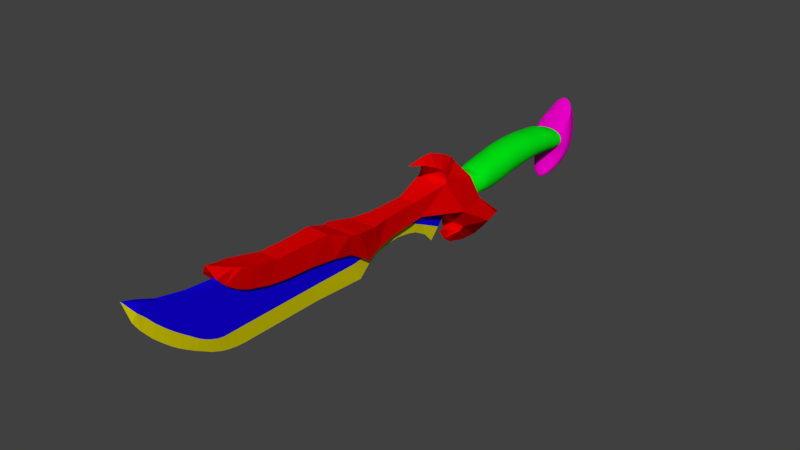 # Source: knife.blend  (saved by Blender 3.0.42; exported with 4.5.12 LTS)
import bpy
from mathutils import Matrix  # noqa: F401  (used for matrix-valued properties, if any)

bpy.ops.wm.read_factory_settings(use_empty=True)
scene = bpy.context.scene
scene.name = 'Scene'

# ---- collections
col_collection_1 = bpy.data.collections.new('Collection 1'); scene.collection.children.link(col_collection_1)

# ---- materials (node trees are filled in below, after node groups)
mat_lamina = bpy.data.materials.new('lamina')
mat_lamina.alpha_threshold = 0.0
mat_lamina.use_transparent_shadow = False
mat_lamina.diffuse_color = (0.006604, 0.0, 0.8, 1.0)
mat_lamina.roughness = 0.5
mat_fio = bpy.data.materials.new('fio')
mat_fio.alpha_threshold = 0.0
mat_fio.use_transparent_shadow = False
mat_fio.diffuse_color = (0.8, 0.7191, 0.0, 1.0)
mat_fio.roughness = 0.5
mat_cruzeta = bpy.data.materials.new('cruzeta')
mat_cruzeta.alpha_threshold = 0.0
mat_cruzeta.use_transparent_shadow = False
mat_cruzeta.diffuse_color = (0.8, 0.0, 0.0005775, 1.0)
mat_cruzeta.roughness = 0.5
mat_pomel = bpy.data.materials.new('pomel')
mat_pomel.alpha_threshold = 0.0
mat_pomel.use_transparent_shadow = False
mat_pomel.diffuse_color = (0.8, 0.0, 0.5487, 1.0)
mat_pomel.roughness = 0.5
mat_cabo = bpy.data.materials.new('cabo')
mat_cabo.alpha_threshold = 0.0
mat_cabo.use_transparent_shadow = False
mat_cabo.roughness = 0.5

# ---- material node trees
mat_cabo.use_nodes = True; mat_cabo.node_tree.nodes.clear()
_N = mat_cabo.node_tree.nodes; _L = mat_cabo.node_tree.links
n0 = _N.new('ShaderNodeOutputMaterial'); n0.name = 'Saída de material'; n0.location = (300, 300)
n1 = _N.new('ShaderNodeBsdfDiffuse'); n1.name = 'BSDF - Difuso'; n1.location = (10, 300)
n1.inputs[0].default_value = (0.0, 0.8, 0.007224, 1.0)
_L.new(n1.outputs[0], n0.inputs[0])
n0.is_active_output = True

# ---- world
world_world = bpy.data.worlds.new('World'); scene.world = world_world
world_world.color = (0.05088, 0.05088, 0.05088)
world_world.use_sun_shadow = False
world_world.sun_shadow_jitter_overblur = 0.0
world_world.cycles.sampling_method = 'MANUAL'

# ---- meshes
me_cubo_002 = bpy.data.meshes.new('Cubo.002')
me_cubo_002.from_pydata([(0.0, -0.3044, 0.1003), (-0.03461, -0.2724, 0.7501), (-0.03461, 0.1608, 0.4959), (0.03461, -0.2724, 0.7501), (0.0, 0.2908, 0.06872), (0.03461, 0.1608, 0.4959), (-0.03461, 0.6919, 0.4977), (0.0, 0.69, 0.2792), (0.03461, 0.6919, 0.4977), (-0.03461, 0.6919, 0.4977), (0.0, 0.69, 0.2792), (0.03461, 0.6919, 0.4977), (-0.03461, 1.595, 0.363), (0.0, 1.377, 0.04279), (0.03461, 1.595, 0.363), (-0.03461, 1.121, 0.4593), (0.0, 1.273, 0.1536), (0.03461, 1.121, 0.4593), (-0.03461, -0.3044, 0.3003), (-0.03461, 0.1608, 0.2959), (0.03461, 0.1608, 0.2959), (0.03461, -0.3044, 0.3003), (-0.009673, 0.6789, 0.3823), (0.009673, 0.6789, 0.3823), (-0.009673, 0.6789, 0.3823), (0.009673, 0.6789, 0.3823), (-0.03461, 1.443, 0.1878), (0.03461, 1.443, 0.1878), (0.03461, 1.197, 0.3064), (-0.03461, 1.197, 0.3064), (0.0, 1.007, 0.2707), (0.03461, 0.9499, 0.535), (-0.03461, 0.9499, 0.535), (-0.02214, 0.9814, 0.4009), (0.02214, 0.9814, 0.4009), (0.02958, 0.4062, 0.4448), (-0.02958, 0.4062, 0.4448), (0.0, 0.4167, 0.1809), (0.01892, 0.4006, 0.3101), (-0.01892, 0.4006, 0.3101), (0.03218, 0.5538, 0.4721), (0.01414, 0.5444, 0.3474), (-0.01414, 0.5444, 0.3474), (-0.03218, 0.5538, 0.4721), (0.0, 0.5486, 0.2555), (0.0, 0.8395, 0.2938), (0.03461, 0.8134, 0.5153), (-0.03461, 0.8134, 0.5153), (-0.01555, 0.8214, 0.391), (0.01555, 0.8214, 0.391), (-0.03461, 1.026, 0.5012), (-0.02771, 1.078, 0.3587), (0.02771, 1.078, 0.3587), (0.0, 1.12, 0.2391), (0.03461, 1.026, 0.5012), (-0.03461, -1.596, 0.3388), (-0.03461, -1.768, 0.8637), (0.03461, -1.596, 0.3388), (0.0, -1.581, 0.1921), (0.03461, -1.768, 0.8637), (0.0, -2.401, 1.061), (0.0, -2.145, 0.6014), (-0.03461, -2.135, 0.7543), (-0.03461, -2.058, 0.9209), (0.03461, -2.058, 0.9209), (0.03461, -2.135, 0.7543), (-0.03461, -1.957, 0.901), (0.03461, -1.951, 0.5851), (0.0, -1.971, 0.4417), (-0.03461, -1.951, 0.5851), (0.03461, -1.957, 0.901), (-0.03461, -1.867, 0.8832), (0.03461, -1.79, 0.461), (0.0, -1.824, 0.3367), (-0.03461, -1.79, 0.461), (0.03461, -1.867, 0.8832), (0.03461, -1.461, 0.3003), (0.0, -1.466, 0.1432), (0.03461, -1.625, 0.8528), (-0.03461, -1.461, 0.3003), (-0.03461, -1.625, 0.8528), (0.0, -1.301, 0.1065), (-0.03461, -1.453, 0.8397), (0.03461, -1.314, 0.3003), (0.03461, -1.453, 0.8397), (-0.03461, -1.314, 0.3003), (0.0, -1.211, 0.1003), (-0.03461, -1.332, 0.8306), (0.03461, -1.211, 0.3003), (0.03461, -1.332, 0.8306), (-0.03461, -1.211, 0.3003), (0.0, -2.255, 0.7313), (-0.03461, -2.212, 0.8427), (0.03461, -2.159, 0.962), (-0.03461, -2.159, 0.962), (0.03461, -2.212, 0.8427), (0.0, -2.321, 0.8325), (-0.03461, -2.291, 0.9205), (0.03461, -2.242, 0.9961), (-0.03461, -2.242, 0.9961), (0.03461, -2.291, 0.9205), (0.0, -2.053, 0.5142), (-0.03461, -2.04, 0.6624), (0.03461, -2.007, 0.9108), (-0.03461, -2.007, 0.9108), (0.03461, -2.04, 0.6624), (-0.03461, -1.83, 0.8759), (0.03461, -1.717, 0.4049), (0.0, -1.733, 0.2788), (-0.03461, -1.717, 0.4049), (0.03461, -1.83, 0.8759), (0.03461, -1.528, 0.3127), (0.03461, -1.697, 0.8583), (-0.03461, -1.528, 0.3127), (0.0, -1.515, 0.1635), (-0.03461, -1.697, 0.8583), (0.03461, -1.396, 0.3003), (0.03461, -1.549, 0.8471), (-0.03461, -1.396, 0.3003), (0.0, -1.395, 0.1244), (-0.03461, -1.549, 0.8471), (0.0, -1.899, 0.3869), (-0.03461, -1.878, 0.5276), (0.03461, -1.91, 0.8917), (-0.03461, -1.91, 0.8917), (0.03461, -1.878, 0.5276), (-0.03461, -1.796, 0.8693), (0.03461, -1.648, 0.3633), (0.0, -1.634, 0.2237), (-0.03461, -1.648, 0.3633), (0.03461, -1.796, 0.8693)], [], [(18, 1, 2, 19), (43, 40, 8, 6), (20, 5, 3, 21), (111, 112, 59, 57), (5, 2, 1, 3), (6, 8, 11, 9), (42, 43, 6, 22), (41, 44, 7, 23), (29, 15, 12, 26), (22, 6, 9, 24), (23, 7, 10, 25), (26, 12, 14, 27), (28, 16, 13, 27), (15, 17, 14, 12), (50, 54, 17, 15), (52, 53, 16, 28), (51, 50, 15, 29), (53, 51, 29, 16), (54, 52, 28, 17), (17, 28, 27, 14), (13, 26, 27), (8, 23, 25, 11), (7, 22, 24, 10), (16, 29, 26, 13), (40, 41, 23, 8), (44, 42, 22, 7), (114, 111, 57, 58), (4, 20, 21, 0), (0, 18, 19, 4), (46, 49, 34, 31), (45, 48, 33, 30), (48, 47, 32, 33), (49, 45, 30, 34), (47, 46, 31, 32), (4, 19, 39, 37), (5, 20, 38, 35), (20, 4, 37, 38), (19, 2, 36, 39), (2, 5, 35, 36), (37, 39, 42, 44), (35, 38, 41, 40), (38, 37, 44, 41), (39, 36, 43, 42), (36, 35, 40, 43), (9, 11, 46, 47), (25, 10, 45, 49), (24, 9, 47, 48), (10, 24, 48, 45), (11, 25, 49, 46), (31, 34, 52, 54), (30, 33, 51, 53), (33, 32, 50, 51), (34, 30, 53, 52), (32, 31, 54, 50), (99, 97, 60), (115, 113, 55, 56), (113, 114, 58, 55), (112, 115, 56, 59), (100, 98, 60), (98, 99, 60), (96, 100, 60), (97, 96, 60), (102, 101, 61, 62), (101, 105, 65, 61), (103, 104, 63, 64), (105, 103, 64, 65), (104, 102, 62, 63), (124, 122, 69, 66), (125, 123, 70, 67), (123, 124, 66, 70), (121, 125, 67, 68), (122, 121, 68, 69), (109, 108, 73, 74), (108, 107, 72, 73), (110, 106, 71, 75), (107, 110, 75, 72), (106, 109, 74, 71), (117, 120, 80, 78), (118, 119, 77, 79), (120, 118, 79, 80), (119, 116, 76, 77), (116, 117, 78, 76), (88, 89, 84, 83), (86, 88, 83, 81), (87, 90, 85, 82), (90, 86, 81, 85), (89, 87, 82, 84), (3, 1, 87, 89), (18, 0, 86, 90), (1, 18, 90, 87), (0, 21, 88, 86), (21, 3, 89, 88), (62, 61, 91, 92), (61, 65, 95, 91), (64, 63, 94, 93), (65, 64, 93, 95), (63, 62, 92, 94), (92, 91, 96, 97), (91, 95, 100, 96), (93, 94, 99, 98), (95, 93, 98, 100), (94, 92, 97, 99), (66, 69, 102, 104), (67, 70, 103, 105), (70, 66, 104, 103), (68, 67, 105, 101), (69, 68, 101, 102), (126, 129, 109, 106), (127, 130, 110, 107), (130, 126, 106, 110), (128, 127, 107, 108), (129, 128, 108, 109), (78, 80, 115, 112), (79, 77, 114, 113), (80, 79, 113, 115), (77, 76, 111, 114), (76, 78, 112, 111), (83, 84, 117, 116), (81, 83, 116, 119), (82, 85, 118, 120), (85, 81, 119, 118), (84, 82, 120, 117), (74, 73, 121, 122), (73, 72, 125, 121), (75, 71, 124, 123), (72, 75, 123, 125), (71, 74, 122, 124), (55, 58, 128, 129), (58, 57, 127, 128), (59, 56, 126, 130), (57, 59, 130, 127), (56, 55, 129, 126)])
me_cubo_002.polygons.foreach_set('material_index', [0, 0, 0, 0, 0, 0, 0, 1, 0, 0, 1, 0, 1, 0, 0, 1, 0, 1, 0, 0, 1, 0, 1, 1, 0, 1, 1, 1, 1, 0, 1, 0, 1, 0, 1, 0, 1, 0, 0, 1, 0, 1, 0, 0, 0, 1, 0, 1, 0, 0, 1, 0, 1, 0, 0, 0, 1, 0, 0, 0, 1, 1, 1, 1, 0, 0, 0, 0, 0, 0, 1, 1, 1, 1, 0, 0, 0, 0, 1, 0, 1, 0, 0, 1, 0, 1, 0, 0, 1, 0, 1, 0, 1, 1, 0, 0, 0, 1, 1, 0, 0, 0, 0, 0, 0, 1, 1, 0, 0, 0, 1, 1, 0, 1, 0, 1, 0, 0, 1, 0, 1, 0, 1, 1, 0, 0, 0, 1, 1, 0, 0, 0])
me_cubo_002.materials.append(mat_lamina)
me_cubo_002.materials.append(mat_fio)
me_cubo_002.use_remesh_preserve_volume = False
me_cubo_002.use_remesh_preserve_attributes = False
me_cubo_002.use_mirror_vertex_groups = False
me_cubo_002.update()
me_cubo_001 = bpy.data.meshes.new('Cubo.001')
me_cubo_001.from_pydata([(-0.24, 0.0191, -0.1406), (-0.1733, -0.1983, 0.2304), (-0.1568, 0.4093, -0.1515), (-0.1212, 0.2785, 0.1323), (-3.725e-09, -0.5798, 0.5009), (-0.1122, -0.2863, 0.4143), (0.0, -0.2339, 0.5253), (0.0, 0.1081, 0.3731), (-0.1562, -0.1904, 0.3251), (0.0, 0.1741, 0.2938), (-0.1671, -0.1836, 0.2686), (-0.1365, -0.225, 0.3764), (0.0, -0.04957, 0.4559), (-0.07004, -0.3853, 0.4589), (0.0, -0.3511, 0.5312), (0.0, 0.3377, -0.6623), (0.0, 0.722, -0.6459), (-0.1408, 0.1502, -0.3912), (-0.2005, 0.6491, -0.4052), (0.0, -0.07915, -0.396), (-1.863e-09, 0.9776, -0.5645), (-0.05291, 0.07529, -0.4535), (0.0, -0.002387, -0.5134), (-0.1148, 0.1303, -0.4457), (0.0, 0.1062, -0.5976), (-0.1917, 0.2458, -0.1469), (-0.143, 0.07874, 0.1734), (-0.04699, -0.2558, 0.4788), (-0.06544, -0.01698, 0.353), (-0.07, 0.02423, 0.2832), (-0.05718, -0.1231, 0.4226), (-0.02934, -0.3654, 0.501), (0.0, 0.5419, -0.6769), (-0.2451, 0.4401, -0.3993), (-7.451e-09, -3.153, 0.517), (-0.08575, -0.4679, -0.05965), (-0.09728, -0.59, 0.1486), (-0.08575, -0.8926, -0.08772), (-0.1102, -1.031, 0.1482), (-0.08575, -1.259, -0.2129), (-0.1957, -1.505, 0.206), (-0.08575, -1.733, -0.0006052), (-0.1265, -1.845, 0.3101), (-0.08575, -2.038, 0.04154), (-0.1062, -2.159, 0.3108), (-0.08575, -2.326, 0.05881), (-0.1088, -2.452, 0.3135), (-0.08575, -2.55, 0.09132), (-0.1233, -2.716, 0.3729), (-0.08575, -3.113, 0.3938), (-0.06414, -2.973, 0.446), (-0.0891, -2.916, 0.4276), (-0.08575, -3.03, 0.3047), (-0.1133, -2.852, 0.4102), (-0.08575, -2.907, 0.2161), (-0.117, -2.8, 0.396), (-0.08575, -2.779, 0.1563), (-0.1684, -1.6, 0.2169), (-0.08575, -1.502, -0.05204), (-0.1515, -1.255, 0.1565), (-0.08575, -1.131, -0.1511), (0.0, 0.0191, -0.1406), (0.0, -0.1983, 0.2304), (0.0, -0.2863, 0.4143), (0.0, -0.1904, 0.3251), (0.0, -0.1836, 0.2686), (0.0, -0.225, 0.3764), (0.0, -0.3853, 0.4589), (0.0, 0.1502, -0.3912), (0.0, 0.07529, -0.4535), (0.0, 0.1303, -0.4457), (-7.451e-09, -0.59, 0.1486), (-1.49e-08, -0.4679, 0.01087), (-7.451e-09, -1.031, 0.1482), (-1.49e-08, -0.8926, -0.0172), (0.0, -1.505, 0.206), (0.0, -1.259, -0.1424), (0.0, -1.845, 0.3101), (0.009562, -1.733, 0.06293), (0.0, -2.159, 0.3108), (0.009562, -2.038, 0.1051), (0.0, -2.452, 0.3135), (0.009562, -2.326, 0.1224), (-7.451e-09, -2.716, 0.3729), (0.009562, -2.55, 0.1549), (-1.49e-08, -2.973, 0.446), (0.009562, -3.113, 0.4573), (0.009562, -3.03, 0.3683), (-1.49e-08, -2.916, 0.4276), (-1.49e-08, -2.852, 0.4102), (0.009562, -2.907, 0.2797), (0.009562, -2.779, 0.2199), (-1.49e-08, -2.8, 0.396), (0.0, -1.502, -0.05204), (-1.49e-08, -1.6, 0.2169), (-1.49e-08, -1.131, -0.08062), (0.0, -1.255, 0.1565), (-0.01507, -3.044, 0.4613), (-8.52e-10, 0.3884, -0.1028), (-1.357e-09, 0.6133, -0.3336)], [(87, 97)], [(25, 26, 3, 2), (50, 49, 34), (21, 22, 19), (14, 31, 13, 4), (30, 11, 5, 27), (29, 10, 8, 28), (26, 1, 10, 29), (28, 8, 11, 30), (27, 5, 13, 31), (33, 18, 16, 32), (25, 2, 18, 33), (61, 0, 17, 68), (16, 18, 20), (70, 23, 21, 69), (23, 24, 22, 21), (17, 15, 24, 23), (68, 17, 23, 70), (0, 25, 33, 17), (17, 33, 32, 15), (6, 27, 31, 14), (7, 28, 30, 12), (3, 26, 29, 9), (9, 29, 28, 7), (12, 30, 27, 6), (0, 1, 26, 25), (85, 50, 34), (62, 1, 36, 71), (1, 0, 35, 36), (71, 36, 38, 73), (36, 35, 37, 38), (96, 59, 40, 75), (59, 60, 39, 40), (94, 57, 42, 77), (57, 58, 41, 42), (77, 42, 44, 79), (42, 41, 43, 44), (79, 44, 46, 81), (44, 43, 45, 46), (81, 46, 48, 83), (46, 45, 47, 48), (88, 51, 50, 85), (51, 52, 49, 50), (53, 54, 52, 51), (89, 53, 51, 88), (92, 55, 53, 89), (55, 56, 54, 53), (48, 47, 56, 55), (83, 48, 55, 92), (40, 39, 58, 57), (75, 40, 57, 94), (38, 37, 60, 59), (73, 38, 59, 96), (37, 74, 95, 60), (39, 76, 93, 58), (47, 84, 91, 56), (56, 91, 90, 54), (54, 90, 87, 52), (52, 87, 86, 49), (45, 82, 84, 47), (43, 80, 82, 45), (41, 78, 80, 43), (58, 93, 78, 41), (60, 95, 76, 39), (35, 72, 74, 37), (0, 61, 72, 35), (49, 86, 34), (5, 63, 67, 13), (8, 64, 66, 11), (1, 62, 65, 10), (10, 65, 64, 8), (11, 66, 63, 5), (3, 9, 98, 99, 20, 18, 2), (13, 67, 4), (21, 19, 69)])
_uv = me_cubo_001.uv_layers.new(name='Mapa UV')
_uv.uv.foreach_set('vector', [0.1788, 0.7382, 0.08802, 0.6527, 0.08298, 0.7229, 0.1651, 0.793, 0.6211, 0.7498, 0.5957, 0.7947, 0.6356, 0.815, 0.2967, 0.7102, 0.3239, 0.69, 0.2921, 0.6535, 0.8285, 0.6551, 0.8235, 0.6653, 0.8167, 0.6793, 0.7495, 0.6551, 0.02407, 0.5622, 0.04897, 0.5327, 0.04211, 0.5087, 0.01782, 0.5128, 0.0566, 0.6242, 0.08093, 0.5565, 0.06277, 0.549, 0.03725, 0.604, 0.08802, 0.6527, 0.095, 0.5552, 0.08093, 0.5565, 0.0566, 0.6242, 0.03725, 0.604, 0.06277, 0.549, 0.04897, 0.5327, 0.02407, 0.5622, 0.01782, 0.5128, 0.04211, 0.5087, 0.03653, 0.4717, 0.0207, 0.4743, 0.4317, 0.4742, 0.4812, 0.4217, 0.4401, 0.3451, 0.3886, 0.3817, 0.1788, 0.7382, 0.1651, 0.793, 0.2269, 0.8964, 0.2446, 0.8264, 0.7495, 0.5245, 0.7495, 0.4416, 0.836, 0.4759, 0.836, 0.5245, 0.4401, 0.3451, 0.4812, 0.4217, 0.5223, 0.3025, 0.7842, 0.7219, 0.819, 0.7029, 0.8094, 0.7298, 0.7934, 0.7386, 0.289, 0.7278, 0.3417, 0.734, 0.3239, 0.69, 0.2967, 0.7102, 0.269, 0.7293, 0.3416, 0.817, 0.3417, 0.734, 0.289, 0.7278, 0.836, 0.5245, 0.836, 0.4759, 0.8549, 0.4848, 0.8549, 0.5245, 0.198, 0.6622, 0.1788, 0.7382, 0.2446, 0.8264, 0.269, 0.7293, 0.269, 0.7293, 0.2446, 0.8264, 0.3273, 0.8862, 0.3416, 0.817, 0.0003056, 0.5158, 0.01782, 0.5128, 0.0207, 0.4743, 0.009295, 0.4762, 0.01886, 0.6437, 0.03725, 0.604, 0.02407, 0.5622, 0.006113, 0.5835, 0.08298, 0.7229, 0.08802, 0.6527, 0.0566, 0.6242, 0.03906, 0.6731, 0.03906, 0.6731, 0.0566, 0.6242, 0.03725, 0.604, 0.01886, 0.6437, 0.006113, 0.5835, 0.02407, 0.5622, 0.01782, 0.5128, 0.0003056, 0.5158, 0.198, 0.6622, 0.095, 0.5552, 0.08802, 0.6527, 0.1788, 0.7382, 0.06243, 0.9408, 0.06243, 0.9629, 0.0003056, 0.9408, 0.3423, 0.2343, 0.3423, 0.1744, 0.4776, 0.2007, 0.4776, 0.2343, 0.095, 0.5552, 0.198, 0.6622, 0.2167, 0.4927, 0.1589, 0.4327, 0.4776, 0.2343, 0.4776, 0.2007, 0.6299, 0.1962, 0.6299, 0.2343, 0.1589, 0.4327, 0.2167, 0.4927, 0.2658, 0.3542, 0.2003, 0.2861, 0.7073, 0.2343, 0.7073, 0.182, 0.7936, 0.1667, 0.7936, 0.2343, 0.2185, 0.2108, 0.3092, 0.2809, 0.3417, 0.244, 0.2255, 0.1231, 0.8264, 0.2343, 0.8264, 0.1761, 0.9111, 0.1906, 0.9111, 0.2343, 0.2307, 0.09051, 0.311, 0.1482, 0.3155, 0.06683, 0.2227, 0.0003056, 0.452, 0.9408, 0.452, 0.9845, 0.3438, 0.9774, 0.3438, 0.9408, 0.6356, 0.3577, 0.5356, 0.3025, 0.5335, 0.4089, 0.6189, 0.4646, 0.3438, 0.9408, 0.3438, 0.9774, 0.2425, 0.9783, 0.2425, 0.9408, 0.6189, 0.4646, 0.5335, 0.4089, 0.5239, 0.5083, 0.604, 0.5649, 0.2425, 0.9408, 0.2425, 0.9783, 0.1514, 0.9833, 0.1514, 0.9408, 0.604, 0.5649, 0.5239, 0.5083, 0.5229, 0.5863, 0.61, 0.658, 0.08216, 0.9408, 0.08216, 0.9715, 0.06243, 0.9629, 0.06243, 0.9408, 0.6179, 0.7293, 0.5698, 0.7617, 0.5957, 0.7947, 0.6211, 0.7498, 0.6154, 0.7066, 0.5462, 0.7148, 0.5698, 0.7617, 0.6179, 0.7293, 0.1042, 0.9408, 0.1042, 0.9799, 0.08216, 0.9715, 0.08216, 0.9408, 0.1222, 0.9408, 0.1222, 0.9812, 0.1042, 0.9799, 0.1042, 0.9408, 0.6133, 0.6881, 0.5327, 0.6678, 0.5462, 0.7148, 0.6154, 0.7066, 0.61, 0.658, 0.5229, 0.5863, 0.5327, 0.6678, 0.6133, 0.6881, 0.1514, 0.9408, 0.1514, 0.9833, 0.1222, 0.9812, 0.1222, 0.9408, 0.2255, 0.1231, 0.3417, 0.244, 0.311, 0.1482, 0.2307, 0.09051, 0.7936, 0.2343, 0.7936, 0.1667, 0.8264, 0.1761, 0.8264, 0.2343, 0.2003, 0.2861, 0.2658, 0.3542, 0.3092, 0.2809, 0.2185, 0.2108, 0.6299, 0.2343, 0.6299, 0.1962, 0.7073, 0.182, 0.7073, 0.2343, 0.6572, 0.03048, 0.6572, 0.08319, 0.7396, 0.08319, 0.7396, 0.01075, 0.7839, 0.03482, 0.7839, 0.08319, 0.8677, 0.08319, 0.8677, 0.02633, 0.8052, 0.825, 0.8052, 0.8794, 0.8842, 0.8794, 0.8842, 0.8301, 0.8842, 0.8301, 0.8842, 0.8794, 0.9285, 0.8794, 0.9285, 0.837, 0.9285, 0.837, 0.9285, 0.8794, 0.9711, 0.8794, 0.9711, 0.8493, 0.9711, 0.8493, 0.9711, 0.8794, 0.9997, 0.8794, 0.9997, 0.8638, 0.728, 0.8241, 0.728, 0.8794, 0.8052, 0.8794, 0.8052, 0.825, 0.6284, 0.8253, 0.6284, 0.8794, 0.728, 0.8794, 0.728, 0.8241, 0.5229, 0.8156, 0.5229, 0.8794, 0.6284, 0.8794, 0.6284, 0.8253, 0.8677, 0.02633, 0.8677, 0.08319, 0.9473, 0.0865, 0.9473, 0.02267, 0.7396, 0.01075, 0.7396, 0.08319, 0.7839, 0.08319, 0.7839, 0.03482, 0.5106, 0.03666, 0.5106, 0.08319, 0.6572, 0.08319, 0.6572, 0.03048, 0.3423, 0.0003056, 0.3423, 0.08319, 0.5106, 0.08319, 0.5106, 0.03666, 0.5223, 0.7472, 0.5134, 0.7217, 0.5223, 0.7029, 0.8508, 0.6939, 0.8508, 0.6551, 0.8167, 0.6551, 0.8167, 0.6793, 0.4789, 0.7088, 0.4789, 0.7627, 0.4612, 0.7627, 0.4612, 0.7156, 0.5116, 0.7029, 0.5116, 0.7627, 0.4984, 0.7627, 0.4984, 0.705, 0.4984, 0.705, 0.4984, 0.7627, 0.4789, 0.7627, 0.4789, 0.7088, 0.872, 0.7023, 0.872, 0.6551, 0.8508, 0.6551, 0.8508, 0.6939, 0.08298, 0.7229, 0.03906, 0.6731, 0.2807, 0.4878, 0.4015, 0.3951, 0.5223, 0.3025, 0.4812, 0.4217, 0.1651, 0.793, 0.9999, 5.931e-05, 0.9999, 0.3519, 5.931e-05, 0.3519, 0.9999, 0.2911, 5.394e-05, 0.2911, 0.9065, 5.394e-05])
me_cubo_001.materials.append(mat_cruzeta)
me_cubo_001.use_remesh_preserve_volume = False
me_cubo_001.use_remesh_preserve_attributes = False
me_cubo_001.use_mirror_vertex_groups = False
me_cubo_001.update()
me_cubo = bpy.data.meshes.new('Cubo')
me_cubo.from_pydata([(-0.1618, -0.2934, 0.1196), (-0.2546, -0.4352, -0.09458), (0.1618, -0.2934, 0.1196), (-6.034e-17, -0.778, -0.7725), (0.0, -0.009761, -0.3447), (0.2725, -0.3765, -0.07596), (1.834e-11, 0.3288, 0.07969), (-0.1618, -0.3397, 0.02606), (-0.03842, -0.04679, 0.2957), (0.1618, -0.3397, 0.02606), (0.01765, 0.0398, 0.4896), (0.1661, -0.3467, 0.03685), (-0.1556, -0.4175, 0.04755), (1.962e-18, -0.1056, -0.467), (0.1983, -0.082, -0.01107), (-0.1983, -0.082, -0.01107), (0.1611, 0.03938, 0.3097), (0.178, -0.08603, 0.1702), (-0.178, -0.08603, 0.1702), (-0.24, -0.2974, -0.2456), (0.24, -0.2974, -0.2456), (-9.322e-18, 0.168, -0.1614), (0.2221, -0.1536, -0.2677), (-0.2221, -0.1536, -0.2677), (-0.1618, -0.3088, 0.09128), (0.1618, -0.3088, 0.09128)], [], [(23, 21, 4, 13), (8, 2, 25), (24, 25, 2, 0), (19, 20, 5, 1), (22, 14, 5, 20), (18, 10, 6, 15), (12, 11, 9, 7), (17, 16, 9, 11), (14, 17, 11, 5), (1, 5, 11, 12), (8, 10, 18), (7, 8, 18, 12), (6, 10, 17, 14), (10, 8, 16, 17), (24, 8, 7), (12, 18, 15, 1), (21, 6, 14, 22), (2, 8, 0), (19, 23, 13, 3), (1, 15, 23, 19), (4, 21, 22, 13), (13, 22, 20, 3), (3, 20, 19), (15, 6, 21, 23), (0, 8, 24), (7, 9, 25, 24), (16, 8, 25, 9)])
_uv = me_cubo.uv_layers.new(name='Mapa UV')
_uv.uv.foreach_set('vector', [0.5665, 0.718, 0.6102, 0.8672, 0.6964, 0.7899, 0.7539, 0.7383, 0.8809, 0.718, 0.7544, 0.8292, 0.7544, 0.847, 0.9588, 0.847, 0.7544, 0.847, 0.7544, 0.8292, 0.9588, 0.8292, 0.4122, 0.2403, 0.6881, 0.3659, 0.6624, 0.472, 0.3643, 0.3233, 0.2572, 0.5008, 0.1828, 0.6517, 0.07159, 0.4972, 0.1802, 0.4506, 0.1046, 0.7354, 0.02927, 0.9386, 0.3379, 0.8675, 0.1828, 0.6517, 0.7792, 0.5094, 0.7792, 0.7175, 0.7744, 0.7158, 0.7304, 0.5162, 0.1046, 0.7354, 0.1048, 0.8538, 0.04591, 0.5607, 0.03807, 0.5628, 0.1828, 0.6517, 0.1046, 0.7354, 0.03807, 0.5628, 0.07159, 0.4972, 0.3643, 0.3233, 0.6624, 0.472, 0.5716, 0.5089, 0.384, 0.4309, 0.4867, 0.5976, 0.3643, 0.633, 0.566, 0.5094, 0.7304, 0.5162, 0.5665, 0.632, 0.5718, 0.5406, 0.7792, 0.5094, 0.6886, 0.1742, 0.9533, 0.0002587, 0.9533, 0.217, 0.909, 0.3226, 0.3643, 0.633, 0.4867, 0.5976, 0.4779, 0.7236, 0.566, 0.7342, 0.9604, 0.04253, 0.9774, 0.2517, 0.9774, 0.0002587, 0.0002587, 0.538, 0.1046, 0.7354, 0.1828, 0.6517, 0.0518, 0.4637, 0.7273, 0.3531, 0.6886, 0.1742, 0.909, 0.3226, 0.8916, 0.49, 0.523, 0.7348, 0.523, 0.9354, 0.3643, 0.8636, 0.1802, 0.4506, 0.2572, 0.5008, 0.3638, 0.4272, 0.176, 0.0002587, 0.0518, 0.4637, 0.1828, 0.6517, 0.2572, 0.5008, 0.1802, 0.4506, 0.6964, 0.7899, 0.6102, 0.8672, 0.7539, 0.9268, 0.7539, 0.7383, 0.3638, 0.4272, 0.2572, 0.5008, 0.1802, 0.4506, 0.176, 0.0002587, 0.6881, 0.0002587, 0.6881, 0.3659, 0.4122, 0.2403, 0.1828, 0.6517, 0.3379, 0.8675, 0.3638, 0.6863, 0.2572, 0.5008, 0.9538, 0.06178, 0.9774, 0.2517, 0.9604, 0.04253, 0.9588, 0.8882, 0.7544, 0.8882, 0.7544, 0.847, 0.9588, 0.847, 0.9997, 0.5094, 0.9997, 0.6467, 0.7977, 0.5962, 0.7798, 0.6039])
me_cubo.materials.append(mat_pomel)
me_cubo.use_remesh_preserve_volume = False
me_cubo.use_remesh_preserve_attributes = False
me_cubo.use_mirror_vertex_groups = False
me_cubo.update()
me_cube = bpy.data.meshes.new('Cube')
me_cube.from_pydata([(1.0, 0.739, -0.8434), (1.0, -1.0, -1.0), (-1.0, -1.0, -1.0), (-1.0, 0.739, -0.8434), (1.0, 0.5999, 0.8782), (1.0, -0.913, 0.8782), (-1.0, -0.913, 0.8782), (-1.0, 0.5999, 0.8782), (1.0, 1.717, -0.8016), (-1.0, 1.717, -0.8016), (1.0, 1.723, 0.7433), (-1.0, 1.723, 0.7433), (1.0, 2.484, -0.8601), (-1.0, 2.484, -0.8601), (1.0, 2.543, 0.6587), (-1.0, 2.543, 0.6587), (1.0, 2.847, -0.8942), (-1.0, 2.847, -0.8942), (1.0, 2.981, 0.5474), (-1.0, 2.981, 0.5474), (1.0, 3.51, -0.9019), (-1.0, 3.51, -0.9019), (1.0, 3.483, 0.3317), (-1.0, 3.483, 0.3317), (1.0, 3.755, -0.8151), (-1.0, 3.696, -0.8151), (0.9969, 3.762, 0.3317), (-1.0, 3.757, 0.2617), (1.0, -1.668, -1.17), (-1.0, -1.668, -1.17), (1.0, -1.981, 0.6835), (-1.0, -1.981, 0.6835), (1.0, -2.607, -1.255), (-1.0, -2.607, -1.255), (1.0, -3.008, 0.544), (-1.0, -3.008, 0.544), (1.0, -3.241, -1.206), (-1.0, -3.241, -1.206), (1.0, -3.646, 0.3221), (-1.0, -3.646, 0.3221), (1.0, -3.957, -1.425), (-1.0, -3.957, -1.425), (0.3275, -4.714, 0.5299), (-0.8296, -4.714, 0.5299), (-0.9076, -3.443, -1.139), (-0.9076, -3.852, 0.2062), (0.9076, -3.443, -1.139), (0.9076, -3.852, 0.2062), (1.0, 1.18, -0.7991), (1.0, 1.124, 0.8228), (-1.0, 1.124, 0.8228), (-1.0, 1.18, -0.7991), (1.0, 2.202, 0.6938), (-1.0, 2.202, 0.6938), (1.0, 2.167, -0.8379), (-1.0, 2.167, -0.8379), (-1.0, 3.284, 0.402), (-1.0, 3.201, -0.9184), (1.0, 3.201, -0.9184), (1.0, 3.284, 0.402)], [], [(0, 1, 2, 3), (4, 7, 6, 5), (0, 4, 5, 1), (5, 6, 31, 30), (2, 6, 7, 3), (49, 48, 8, 10), (53, 52, 14, 15), (50, 49, 10, 11), (51, 50, 11, 9), (48, 51, 9, 8), (14, 12, 16, 18), (52, 54, 12, 14), (55, 53, 15, 13), (54, 55, 13, 12), (57, 56, 23, 21), (13, 15, 19, 17), (12, 13, 17, 16), (15, 14, 18, 19), (23, 22, 26, 27), (58, 57, 21, 20), (56, 59, 22, 23), (59, 58, 20, 22), (22, 20, 24, 26), (21, 23, 27, 25), (20, 21, 25, 24), (31, 29, 33, 35), (6, 2, 29, 31), (1, 5, 30, 28), (2, 1, 28, 29), (34, 35, 39, 38), (29, 28, 32, 33), (30, 31, 35, 34), (28, 30, 34, 32), (45, 44, 41, 43), (32, 34, 38, 36), (35, 33, 37, 39), (33, 32, 36, 37), (40, 42, 43, 41), (44, 46, 40, 41), (47, 45, 43, 42), (46, 47, 42, 40), (36, 38, 47, 46), (38, 39, 45, 47), (37, 36, 46, 44), (39, 37, 44, 45), (0, 3, 51, 48), (3, 7, 50, 51), (7, 4, 49, 50), (4, 0, 48, 49), (8, 9, 55, 54), (9, 11, 53, 55), (10, 8, 54, 52), (11, 10, 52, 53), (18, 16, 58, 59), (19, 18, 59, 56), (16, 17, 57, 58), (17, 19, 56, 57), (25, 27, 26), (24, 25, 26)])
_uv = me_cube.uv_layers.new(name='UVMap')
_uv.uv.foreach_set('vector', [0.8769, 0.3065, 0.8769, 0.484, 0.6623, 0.484, 0.6623, 0.3065, 0.4476, 0.3243, 0.6622, 0.3244, 0.6622, 0.478, 0.4476, 0.478, 0.1967, 0.5464, 0.01135, 0.5446, 0.0, 0.3913, 0.2004, 0.3691, 0.4476, 0.478, 0.6622, 0.478, 0.6622, 0.5853, 0.4476, 0.5853, 0.4242, 0.4915, 0.2238, 0.4693, 0.2351, 0.3159, 0.4205, 0.314, 0.02121, 0.5973, 0.1953, 0.5914, 0.1996, 0.6458, 0.03422, 0.6574, 0.6622, 0.1605, 0.4476, 0.1605, 0.4476, 0.1257, 0.6622, 0.1257, 0.6622, 0.2708, 0.4476, 0.2708, 0.4476, 0.2095, 0.6622, 0.2095, 0.4191, 0.2689, 0.245, 0.2631, 0.258, 0.2029, 0.4234, 0.2145, 0.8769, 0.2615, 0.6623, 0.2615, 0.6623, 0.207, 0.8769, 0.207, 0.04943, 0.7399, 0.2116, 0.7231, 0.218, 0.7597, 0.06464, 0.7835, 0.04311, 0.7056, 0.2068, 0.6911, 0.2116, 0.7231, 0.04943, 0.7399, 0.4306, 0.1691, 0.2669, 0.1546, 0.2732, 0.1203, 0.4354, 0.1371, 0.8769, 0.1615, 0.6623, 0.1615, 0.6623, 0.1294, 0.8769, 0.1294, 0.447, 0.06479, 0.3063, 0.04695, 0.3153, 0.02726, 0.4476, 0.03328, 0.4354, 0.1371, 0.2732, 0.1203, 0.2884, 0.07672, 0.4417, 0.1005, 0.8769, 0.1294, 0.6623, 0.1294, 0.6623, 0.09267, 0.877, 0.09267, 0.6622, 0.1257, 0.4476, 0.1257, 0.4476, 0.08061, 0.6622, 0.08063, 0.6623, 0.02828, 0.4476, 0.02827, 0.448, 0.0, 0.6623, 7.462e-05, 0.877, 0.05688, 0.6623, 0.05687, 0.6623, 0.02535, 0.877, 0.02535, 0.6623, 0.04892, 0.4476, 0.0489, 0.4476, 0.02827, 0.6623, 0.02828, 0.08248, 0.8132, 0.2232, 0.7954, 0.2238, 0.8268, 0.09149, 0.8329, 0.09149, 0.8329, 0.2238, 0.8268, 0.2163, 0.8523, 0.09358, 0.8611, 0.4476, 0.03328, 0.3153, 0.02726, 0.3248, 0.0, 0.4397, 0.01378, 0.877, 0.02535, 0.6623, 0.02535, 0.6623, 0.005968, 0.8769, 0.0, 0.2366, 0.5791, 0.4374, 0.5604, 0.4395, 0.6563, 0.2438, 0.6842, 0.2238, 0.4693, 0.4242, 0.4915, 0.4374, 0.5604, 0.2366, 0.5791, 0.2004, 0.3691, 0.0, 0.3913, 0.01283, 0.2816, 0.2137, 0.3002, 0.6623, 0.484, 0.8769, 0.484, 0.8769, 0.5528, 0.6623, 0.5528, 0.4476, 0.6887, 0.6623, 0.6887, 0.6623, 0.7522, 0.4476, 0.7522, 0.6623, 0.5528, 0.8769, 0.5528, 0.8769, 0.6486, 0.6623, 0.6486, 0.4476, 0.5853, 0.6622, 0.5853, 0.6623, 0.6887, 0.4476, 0.6887, 0.2137, 0.3002, 0.01283, 0.2816, 0.02006, 0.1766, 0.2157, 0.2045, 0.2737, 0.7725, 0.4208, 0.7405, 0.4476, 0.7945, 0.2326, 0.8579, 0.2157, 0.2045, 0.02006, 0.1766, 0.03903, 0.1103, 0.2057, 0.1406, 0.2438, 0.6842, 0.4395, 0.6563, 0.4295, 0.7202, 0.2628, 0.7505, 0.6623, 0.6486, 0.8769, 0.6486, 0.8769, 0.7128, 0.6623, 0.7128, 0.6623, 1.0, 0.7345, 0.7867, 0.8586, 0.7867, 0.8769, 1.0, 0.6722, 0.7329, 0.867, 0.7329, 0.877, 0.7867, 0.6623, 0.7867, 0.4576, 0.7724, 0.6524, 0.7724, 0.644, 0.8619, 0.5198, 0.8619, 0.197, 0.12, 0.04988, 0.08812, 0.008701, 0.0, 0.2238, 0.06638, 0.2057, 0.1406, 0.03903, 0.1103, 0.04988, 0.08812, 0.197, 0.12, 0.4476, 0.7522, 0.6623, 0.7522, 0.6524, 0.7724, 0.4576, 0.7724, 0.6623, 0.7128, 0.8769, 0.7128, 0.867, 0.7329, 0.6722, 0.7329, 0.2628, 0.7505, 0.4295, 0.7202, 0.4208, 0.7405, 0.2737, 0.7725, 0.8769, 0.3065, 0.6623, 0.3065, 0.6623, 0.2615, 0.8769, 0.2615, 0.4205, 0.314, 0.2351, 0.3159, 0.245, 0.2631, 0.4191, 0.2689, 0.6622, 0.3244, 0.4476, 0.3243, 0.4476, 0.2708, 0.6622, 0.2708, 0.01135, 0.5446, 0.1967, 0.5464, 0.1953, 0.5914, 0.02121, 0.5973, 0.8769, 0.207, 0.6623, 0.207, 0.6623, 0.1615, 0.8769, 0.1615, 0.4234, 0.2145, 0.258, 0.2029, 0.2669, 0.1546, 0.4306, 0.1691, 0.03422, 0.6574, 0.1996, 0.6458, 0.2068, 0.6911, 0.04311, 0.7056, 0.6622, 0.2095, 0.4476, 0.2095, 0.4476, 0.1605, 0.6622, 0.1605, 0.06464, 0.7835, 0.218, 0.7597, 0.2232, 0.7954, 0.08248, 0.8132, 0.6622, 0.08063, 0.4476, 0.08061, 0.4476, 0.0489, 0.6623, 0.04892, 0.877, 0.09267, 0.6623, 0.09267, 0.6623, 0.05687, 0.877, 0.05688, 0.4417, 0.1005, 0.2884, 0.07672, 0.3063, 0.04695, 0.447, 0.06479, 1.0, 0.2035, 0.8843, 0.2034, 0.877, 0.0002525, 1.0, 0.0, 1.0, 0.2035, 0.877, 0.0002525])
me_cube.materials.append(mat_cabo)
me_cube.use_remesh_preserve_volume = False
me_cube.use_remesh_preserve_attributes = False
me_cube.use_mirror_vertex_groups = False
me_cube.update()

# ---- objects
ob_lamina = bpy.data.objects.new('lamina', me_cubo_002)
ob_cruzeta = bpy.data.objects.new('cruzeta', me_cubo_001)
ob_pomel = bpy.data.objects.new('pomel', me_cubo)
ob_cabo = bpy.data.objects.new('cabo', me_cube)

# ---- transforms, parenting, visibility, modifiers, constraints
ob_lamina.location = (0.0, -0.9266, -0.7589)
ob_lamina.lineart.crease_threshold = 0.0
ob_cruzeta.location = (0.0, 0.654, -0.2579)
ob_cruzeta.lineart.crease_threshold = 0.0
_m = ob_cruzeta.modifiers.new('Espelhar', 'MIRROR')
ob_pomel.location = (0.0, 2.88, -0.2009)
ob_pomel.lineart.crease_threshold = 0.0
_m = ob_pomel.modifiers.new('Subsurf', 'SUBSURF')
_m.uv_smooth = 'PRESERVE_CORNERS'
_m.levels = 2
_m.render_levels = 6
ob_cabo.location = (-4.017e-17, 1.831, -0.1809)
ob_cabo.scale = (0.2019, 0.2019, 0.2019)
ob_cabo.lock_rotations_4d = False
ob_cabo.empty_display_type = 'ARROWS'
ob_cabo.lineart.crease_threshold = 0.0
_m = ob_cabo.modifiers.new('Subsurf', 'SUBSURF')
_m.uv_smooth = 'PRESERVE_CORNERS'
_m.levels = 2
_m.render_levels = 6

# ---- collection membership
col_collection_1.objects.link(ob_lamina)
col_collection_1.objects.link(ob_cruzeta)
col_collection_1.objects.link(ob_pomel)
col_collection_1.objects.link(ob_cabo)

# ---- scene / render settings (as saved in the file)
scene.frame_start = 1; scene.frame_end = 250; scene.frame_set(0)
scene.render.engine = 'BLENDER_EEVEE_NEXT'
scene.render.resolution_percentage = 50
scene.render.dither_intensity = 0.0
scene.cycles.use_denoising = False
scene.cycles.samples = 128
scene.cycles.sampling_pattern = 'TABULATED_SOBOL'
scene.cycles.use_adaptive_sampling = False
scene.cycles.use_light_tree = False
scene.cycles.blur_glossy = 0.0
scene.cycles.sample_clamp_indirect = 0.0
scene.view_settings.view_transform = 'Standard'
bpy.context.view_layer.update()

# ---- added for rendering (the .blend has no active camera and no usable light): camera, sun
cam_auto = bpy.data.cameras.new('AutoCamera')
cam_auto.lens = 50.0
cam_auto.sensor_width = 36.0
cam_auto.clip_end = 1000.0
ob_auto_camera = bpy.data.objects.new('AutoCamera', cam_auto)
scene.collection.objects.link(ob_auto_camera)
ob_auto_camera.location = (6.18971, -7.476, 4.60883)
ob_auto_camera.rotation_euler = (1.09748, -7.21219e-08, 0.694738)
scene.camera = ob_auto_camera
light_auto_sun = bpy.data.lights.new('AutoSun', 'SUN')
light_auto_sun.energy = 3.0
light_auto_sun.angle = 0.0523599
ob_auto_sun = bpy.data.objects.new('AutoSun', light_auto_sun)
scene.collection.objects.link(ob_auto_sun)
ob_auto_sun.rotation_euler = (0.872665, 0.174533, 0.523599)
bpy.context.view_layer.update()
